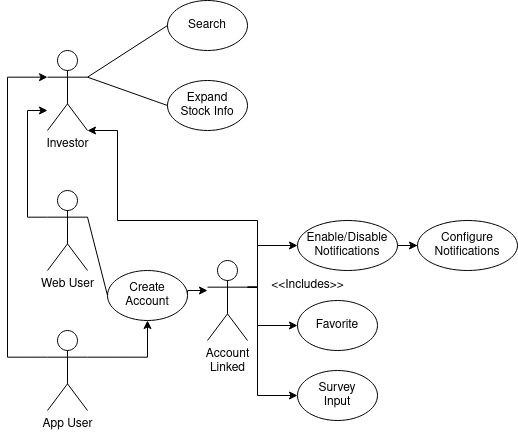

The diagram above was exported from draw.io. Its source (the exported page's mxGraphModel, read from the mxfile embedded in the PNG):
<mxGraphModel dx="687" dy="584" grid="1" gridSize="10" guides="1" tooltips="1" connect="1" arrows="1" fold="1" page="1" pageScale="1" pageWidth="850" pageHeight="1100" math="0" shadow="0">
  <root>
    <mxCell id="0" />
    <mxCell id="1" parent="0" />
    <mxCell id="qh2OVENVme4iPI-hX7Kb-50" style="edgeStyle=orthogonalEdgeStyle;rounded=0;orthogonalLoop=1;jettySize=auto;html=1;exitX=0;exitY=0.3333333333333333;exitDx=0;exitDy=0;exitPerimeter=0;" parent="1" source="qh2OVENVme4iPI-hX7Kb-43" edge="1">
      <mxGeometry relative="1" as="geometry">
        <mxPoint x="80" y="820.0000000000002" as="targetPoint" />
        <Array as="points">
          <mxPoint x="60" y="927" />
          <mxPoint x="60" y="820" />
        </Array>
      </mxGeometry>
    </mxCell>
    <mxCell id="qh2OVENVme4iPI-hX7Kb-43" value="Web User" style="shape=umlActor;verticalLabelPosition=bottom;verticalAlign=top;html=1;outlineConnect=0;" parent="1" vertex="1">
      <mxGeometry x="80" y="900" width="40" height="80" as="geometry" />
    </mxCell>
    <mxCell id="qh2OVENVme4iPI-hX7Kb-72" style="edgeStyle=orthogonalEdgeStyle;rounded=0;orthogonalLoop=1;jettySize=auto;html=1;exitX=0;exitY=0.3333333333333333;exitDx=0;exitDy=0;exitPerimeter=0;entryX=0;entryY=0.3333333333333333;entryDx=0;entryDy=0;entryPerimeter=0;" parent="1" source="qh2OVENVme4iPI-hX7Kb-44" target="qh2OVENVme4iPI-hX7Kb-58" edge="1">
      <mxGeometry relative="1" as="geometry">
        <Array as="points">
          <mxPoint x="40" y="1067" />
          <mxPoint x="40" y="787" />
        </Array>
      </mxGeometry>
    </mxCell>
    <mxCell id="7cFwfH6-Y3SZHj8ZHxzV-1" style="edgeStyle=orthogonalEdgeStyle;rounded=0;orthogonalLoop=1;jettySize=auto;html=1;exitX=1;exitY=0.3333333333333333;exitDx=0;exitDy=0;exitPerimeter=0;entryX=0.5;entryY=1;entryDx=0;entryDy=0;" parent="1" source="qh2OVENVme4iPI-hX7Kb-44" target="qh2OVENVme4iPI-hX7Kb-69" edge="1">
      <mxGeometry relative="1" as="geometry" />
    </mxCell>
    <mxCell id="qh2OVENVme4iPI-hX7Kb-44" value="App User" style="shape=umlActor;verticalLabelPosition=bottom;verticalAlign=top;html=1;outlineConnect=0;" parent="1" vertex="1">
      <mxGeometry x="80" y="1040" width="40" height="80" as="geometry" />
    </mxCell>
    <mxCell id="qh2OVENVme4iPI-hX7Kb-58" value="Investor" style="shape=umlActor;verticalLabelPosition=bottom;verticalAlign=top;html=1;outlineConnect=0;" parent="1" vertex="1">
      <mxGeometry x="80" y="760" width="40" height="80" as="geometry" />
    </mxCell>
    <mxCell id="qh2OVENVme4iPI-hX7Kb-59" value="Search" style="ellipse;whiteSpace=wrap;html=1;" parent="1" vertex="1">
      <mxGeometry x="200" y="710" width="80" height="50" as="geometry" />
    </mxCell>
    <mxCell id="qh2OVENVme4iPI-hX7Kb-62" value="Survey&lt;br&gt;Input" style="ellipse;whiteSpace=wrap;html=1;" parent="1" vertex="1">
      <mxGeometry x="330" y="1080" width="80" height="50" as="geometry" />
    </mxCell>
    <mxCell id="qh2OVENVme4iPI-hX7Kb-63" value="Expand&lt;br&gt;Stock Info" style="ellipse;whiteSpace=wrap;html=1;" parent="1" vertex="1">
      <mxGeometry x="200" y="790" width="80" height="50" as="geometry" />
    </mxCell>
    <mxCell id="qh2OVENVme4iPI-hX7Kb-64" value="" style="endArrow=none;html=1;rounded=0;entryX=0;entryY=0.5;entryDx=0;entryDy=0;exitX=1;exitY=0.3333333333333333;exitDx=0;exitDy=0;exitPerimeter=0;" parent="1" source="qh2OVENVme4iPI-hX7Kb-58" target="qh2OVENVme4iPI-hX7Kb-59" edge="1">
      <mxGeometry width="50" height="50" relative="1" as="geometry">
        <mxPoint x="10" y="790" as="sourcePoint" />
        <mxPoint x="60" y="740" as="targetPoint" />
      </mxGeometry>
    </mxCell>
    <mxCell id="qh2OVENVme4iPI-hX7Kb-68" value="" style="endArrow=none;html=1;rounded=0;exitX=1;exitY=0.3333333333333333;exitDx=0;exitDy=0;exitPerimeter=0;entryX=0;entryY=0.5;entryDx=0;entryDy=0;" parent="1" source="qh2OVENVme4iPI-hX7Kb-58" target="qh2OVENVme4iPI-hX7Kb-63" edge="1">
      <mxGeometry width="50" height="50" relative="1" as="geometry">
        <mxPoint x="30" y="826.6666666666665" as="sourcePoint" />
        <mxPoint x="110.00000000000125" y="975" as="targetPoint" />
      </mxGeometry>
    </mxCell>
    <mxCell id="qh2OVENVme4iPI-hX7Kb-82" style="edgeStyle=orthogonalEdgeStyle;rounded=0;orthogonalLoop=1;jettySize=auto;html=1;exitX=1;exitY=0.5;exitDx=0;exitDy=0;" parent="1" source="qh2OVENVme4iPI-hX7Kb-69" target="qh2OVENVme4iPI-hX7Kb-80" edge="1">
      <mxGeometry relative="1" as="geometry">
        <Array as="points">
          <mxPoint x="220" y="1000" />
        </Array>
      </mxGeometry>
    </mxCell>
    <mxCell id="qh2OVENVme4iPI-hX7Kb-69" value="Create Account" style="ellipse;whiteSpace=wrap;html=1;" parent="1" vertex="1">
      <mxGeometry x="140" y="980" width="80" height="50" as="geometry" />
    </mxCell>
    <mxCell id="qh2OVENVme4iPI-hX7Kb-70" value="" style="endArrow=none;html=1;rounded=0;exitX=1;exitY=0.3333333333333333;exitDx=0;exitDy=0;exitPerimeter=0;entryX=0;entryY=0.5;entryDx=0;entryDy=0;" parent="1" source="qh2OVENVme4iPI-hX7Kb-43" target="qh2OVENVme4iPI-hX7Kb-69" edge="1">
      <mxGeometry width="50" height="50" relative="1" as="geometry">
        <mxPoint x="30" y="826.6666666666665" as="sourcePoint" />
        <mxPoint x="110.00000000000125" y="975" as="targetPoint" />
      </mxGeometry>
    </mxCell>
    <mxCell id="qh2OVENVme4iPI-hX7Kb-73" value="Favorite" style="ellipse;whiteSpace=wrap;html=1;" parent="1" vertex="1">
      <mxGeometry x="330" y="1010" width="80" height="50" as="geometry" />
    </mxCell>
    <mxCell id="TkPN8b_IZANC6oxhI-dZ-5" style="edgeStyle=orthogonalEdgeStyle;rounded=0;orthogonalLoop=1;jettySize=auto;html=1;exitX=1;exitY=0.5;exitDx=0;exitDy=0;" parent="1" source="qh2OVENVme4iPI-hX7Kb-74" target="TkPN8b_IZANC6oxhI-dZ-4" edge="1">
      <mxGeometry relative="1" as="geometry" />
    </mxCell>
    <mxCell id="qh2OVENVme4iPI-hX7Kb-74" value="&lt;div&gt;Enable/Disable&lt;/div&gt;&lt;div&gt;Notifications&lt;br&gt;&lt;/div&gt;" style="ellipse;whiteSpace=wrap;html=1;" parent="1" vertex="1">
      <mxGeometry x="330" y="930" width="100" height="50" as="geometry" />
    </mxCell>
    <mxCell id="qh2OVENVme4iPI-hX7Kb-77" value="&amp;lt;&amp;lt;Includes&amp;gt;&amp;gt;" style="text;html=1;align=center;verticalAlign=middle;resizable=0;points=[];autosize=1;strokeColor=none;fillColor=none;" parent="1" vertex="1">
      <mxGeometry x="290" y="980" width="100" height="30" as="geometry" />
    </mxCell>
    <mxCell id="qh2OVENVme4iPI-hX7Kb-84" style="edgeStyle=orthogonalEdgeStyle;rounded=0;orthogonalLoop=1;jettySize=auto;html=1;exitX=1;exitY=0.3333333333333333;exitDx=0;exitDy=0;exitPerimeter=0;entryX=0;entryY=0.5;entryDx=0;entryDy=0;" parent="1" source="qh2OVENVme4iPI-hX7Kb-80" target="qh2OVENVme4iPI-hX7Kb-74" edge="1">
      <mxGeometry relative="1" as="geometry">
        <Array as="points">
          <mxPoint x="290" y="997" />
          <mxPoint x="290" y="955" />
        </Array>
      </mxGeometry>
    </mxCell>
    <mxCell id="qh2OVENVme4iPI-hX7Kb-85" style="edgeStyle=orthogonalEdgeStyle;rounded=0;orthogonalLoop=1;jettySize=auto;html=1;exitX=1;exitY=0.3333333333333333;exitDx=0;exitDy=0;exitPerimeter=0;entryX=0;entryY=0.5;entryDx=0;entryDy=0;" parent="1" source="qh2OVENVme4iPI-hX7Kb-80" target="qh2OVENVme4iPI-hX7Kb-73" edge="1">
      <mxGeometry relative="1" as="geometry">
        <Array as="points">
          <mxPoint x="290" y="997" />
          <mxPoint x="290" y="1035" />
        </Array>
      </mxGeometry>
    </mxCell>
    <mxCell id="TkPN8b_IZANC6oxhI-dZ-6" style="edgeStyle=orthogonalEdgeStyle;rounded=0;orthogonalLoop=1;jettySize=auto;html=1;exitX=1;exitY=0.3333333333333333;exitDx=0;exitDy=0;exitPerimeter=0;entryX=0;entryY=0.5;entryDx=0;entryDy=0;" parent="1" source="qh2OVENVme4iPI-hX7Kb-80" target="qh2OVENVme4iPI-hX7Kb-62" edge="1">
      <mxGeometry relative="1" as="geometry">
        <Array as="points">
          <mxPoint x="290" y="997" />
          <mxPoint x="290" y="1105" />
        </Array>
      </mxGeometry>
    </mxCell>
    <mxCell id="TkPN8b_IZANC6oxhI-dZ-9" style="edgeStyle=orthogonalEdgeStyle;rounded=0;orthogonalLoop=1;jettySize=auto;html=1;exitX=1;exitY=0.3333333333333333;exitDx=0;exitDy=0;exitPerimeter=0;entryX=1;entryY=1;entryDx=0;entryDy=0;entryPerimeter=0;" parent="1" source="qh2OVENVme4iPI-hX7Kb-80" target="qh2OVENVme4iPI-hX7Kb-58" edge="1">
      <mxGeometry relative="1" as="geometry">
        <Array as="points">
          <mxPoint x="290" y="997" />
          <mxPoint x="290" y="930" />
          <mxPoint x="150" y="930" />
          <mxPoint x="150" y="840" />
        </Array>
      </mxGeometry>
    </mxCell>
    <mxCell id="qh2OVENVme4iPI-hX7Kb-80" value="Account&lt;br&gt;Linked" style="shape=umlActor;verticalLabelPosition=bottom;verticalAlign=top;html=1;outlineConnect=0;" parent="1" vertex="1">
      <mxGeometry x="240" y="970" width="40" height="80" as="geometry" />
    </mxCell>
    <mxCell id="TkPN8b_IZANC6oxhI-dZ-4" value="&lt;div&gt;Configure&lt;/div&gt;&lt;div&gt;Notifications&lt;br&gt;&lt;/div&gt;" style="ellipse;whiteSpace=wrap;html=1;" parent="1" vertex="1">
      <mxGeometry x="450" y="930" width="100" height="50" as="geometry" />
    </mxCell>
  </root>
</mxGraphModel>